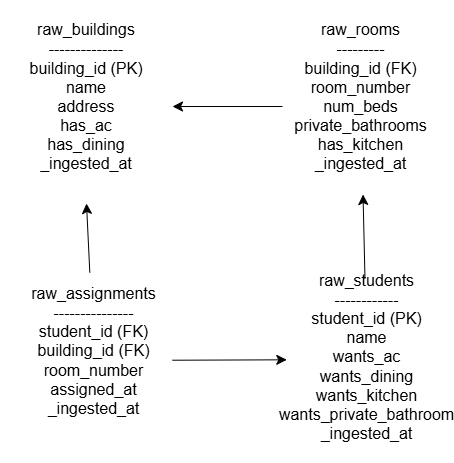

The diagram above was exported from draw.io. Its source (the exported page's mxGraphModel, read from the mxfile embedded in the PNG):
<mxGraphModel dx="2013" dy="1216" grid="0" gridSize="10" guides="1" tooltips="1" connect="1" arrows="1" fold="1" page="0" pageScale="1" pageWidth="827" pageHeight="1169" math="0" shadow="0">
  <root>
    <mxCell id="0" />
    <mxCell id="1" parent="0" />
    <mxCell id="7TB3SlknBTMp6_ICeNJ_-1" parent="1" style="text;strokeColor=none;fillColor=none;html=1;align=center;verticalAlign=middle;whiteSpace=wrap;rounded=0;fontSize=16;" value="&lt;div&gt;raw_buildings&lt;/div&gt;&lt;div&gt;--------------&lt;/div&gt;&lt;div&gt;building_id (PK)&lt;/div&gt;&lt;div&gt;name&lt;/div&gt;&lt;div&gt;address&lt;/div&gt;&lt;div&gt;has_ac&lt;/div&gt;&lt;div&gt;has_dining&lt;/div&gt;&lt;div&gt;_ingested_at&lt;/div&gt;&lt;div&gt;&lt;br&gt;&lt;/div&gt;" vertex="1">
      <mxGeometry height="194" width="172" x="-724" y="-175" as="geometry" />
    </mxCell>
    <mxCell id="7TB3SlknBTMp6_ICeNJ_-2" edge="1" parent="1" source="7TB3SlknBTMp6_ICeNJ_-1" style="edgeStyle=none;curved=1;rounded=0;orthogonalLoop=1;jettySize=auto;html=1;exitX=0.5;exitY=0;exitDx=0;exitDy=0;fontSize=12;startSize=8;endSize=8;" target="7TB3SlknBTMp6_ICeNJ_-1">
      <mxGeometry relative="1" as="geometry" />
    </mxCell>
    <mxCell id="7TB3SlknBTMp6_ICeNJ_-3" edge="1" parent="1" source="7TB3SlknBTMp6_ICeNJ_-1" style="edgeStyle=none;curved=1;rounded=0;orthogonalLoop=1;jettySize=auto;html=1;exitX=0.75;exitY=0;exitDx=0;exitDy=0;fontSize=12;startSize=8;endSize=8;" target="7TB3SlknBTMp6_ICeNJ_-1">
      <mxGeometry relative="1" as="geometry" />
    </mxCell>
    <mxCell id="7TB3SlknBTMp6_ICeNJ_-11" edge="1" parent="1" source="7TB3SlknBTMp6_ICeNJ_-5" style="edgeStyle=none;curved=1;rounded=0;orthogonalLoop=1;jettySize=auto;html=1;entryX=1;entryY=0.5;entryDx=0;entryDy=0;fontSize=12;startSize=8;endSize=8;" target="7TB3SlknBTMp6_ICeNJ_-1">
      <mxGeometry relative="1" as="geometry" />
    </mxCell>
    <mxCell id="7TB3SlknBTMp6_ICeNJ_-5" parent="1" style="text;strokeColor=none;fillColor=none;html=1;align=center;verticalAlign=middle;whiteSpace=wrap;rounded=0;fontSize=16;" value="&lt;div&gt;raw_rooms&lt;/div&gt;&lt;div&gt;---------&lt;/div&gt;&lt;div&gt;building_id (FK)&lt;/div&gt;&lt;div&gt;room_number&lt;/div&gt;&lt;div&gt;num_beds&lt;/div&gt;&lt;div&gt;private_bathrooms&lt;/div&gt;&lt;div&gt;has_kitchen&lt;/div&gt;&lt;div&gt;_ingested_at&lt;/div&gt;&lt;div&gt;&lt;br&gt;&lt;/div&gt;" vertex="1">
      <mxGeometry height="176" width="157" x="-442" y="-166" as="geometry" />
    </mxCell>
    <mxCell id="7TB3SlknBTMp6_ICeNJ_-9" edge="1" parent="1" source="7TB3SlknBTMp6_ICeNJ_-6" style="edgeStyle=none;curved=1;rounded=0;orthogonalLoop=1;jettySize=auto;html=1;fontSize=12;startSize=8;endSize=8;" target="7TB3SlknBTMp6_ICeNJ_-5">
      <mxGeometry relative="1" as="geometry" />
    </mxCell>
    <mxCell id="7TB3SlknBTMp6_ICeNJ_-6" parent="1" style="text;strokeColor=none;fillColor=none;html=1;align=center;verticalAlign=middle;whiteSpace=wrap;rounded=0;fontSize=16;" value="&lt;div&gt;&lt;div&gt;raw_students&lt;/div&gt;&lt;div&gt;------------&lt;/div&gt;&lt;div&gt;student_id (PK)&lt;/div&gt;&lt;div&gt;name&lt;/div&gt;&lt;div&gt;wants_ac&lt;/div&gt;&lt;div&gt;wants_dining&lt;/div&gt;&lt;div&gt;wants_kitchen&lt;/div&gt;&lt;div&gt;wants_private_bathroom&lt;/div&gt;&lt;div&gt;_ingested_at&lt;/div&gt;&lt;/div&gt;&lt;div&gt;&lt;br&gt;&lt;/div&gt;" vertex="1">
      <mxGeometry height="176" width="157" x="-436" y="94" as="geometry" />
    </mxCell>
    <mxCell id="7TB3SlknBTMp6_ICeNJ_-10" edge="1" parent="1" source="7TB3SlknBTMp6_ICeNJ_-7" style="edgeStyle=none;curved=1;rounded=0;orthogonalLoop=1;jettySize=auto;html=1;entryX=0.5;entryY=1;entryDx=0;entryDy=0;fontSize=12;startSize=8;endSize=8;" target="7TB3SlknBTMp6_ICeNJ_-1">
      <mxGeometry relative="1" as="geometry" />
    </mxCell>
    <mxCell id="7TB3SlknBTMp6_ICeNJ_-7" parent="1" style="text;strokeColor=none;fillColor=none;html=1;align=center;verticalAlign=middle;whiteSpace=wrap;rounded=0;fontSize=16;" value="&lt;div&gt;&lt;div&gt;&lt;div&gt;raw_assignments&lt;/div&gt;&lt;div&gt;---------------&lt;/div&gt;&lt;div&gt;student_id (FK)&lt;/div&gt;&lt;div&gt;building_id (FK)&lt;/div&gt;&lt;div&gt;room_number&lt;/div&gt;&lt;div&gt;assigned_at&lt;/div&gt;&lt;div&gt;_ingested_at&lt;/div&gt;&lt;/div&gt;&lt;/div&gt;&lt;div&gt;&lt;br&gt;&lt;/div&gt;" vertex="1">
      <mxGeometry height="176" width="157" x="-709" y="88" as="geometry" />
    </mxCell>
    <mxCell id="7TB3SlknBTMp6_ICeNJ_-8" edge="1" parent="1" source="7TB3SlknBTMp6_ICeNJ_-7" style="edgeStyle=none;curved=1;rounded=0;orthogonalLoop=1;jettySize=auto;html=1;entryX=-0.011;entryY=0.462;entryDx=0;entryDy=0;entryPerimeter=0;fontSize=12;startSize=8;endSize=8;" target="7TB3SlknBTMp6_ICeNJ_-6">
      <mxGeometry relative="1" as="geometry" />
    </mxCell>
  </root>
</mxGraphModel>